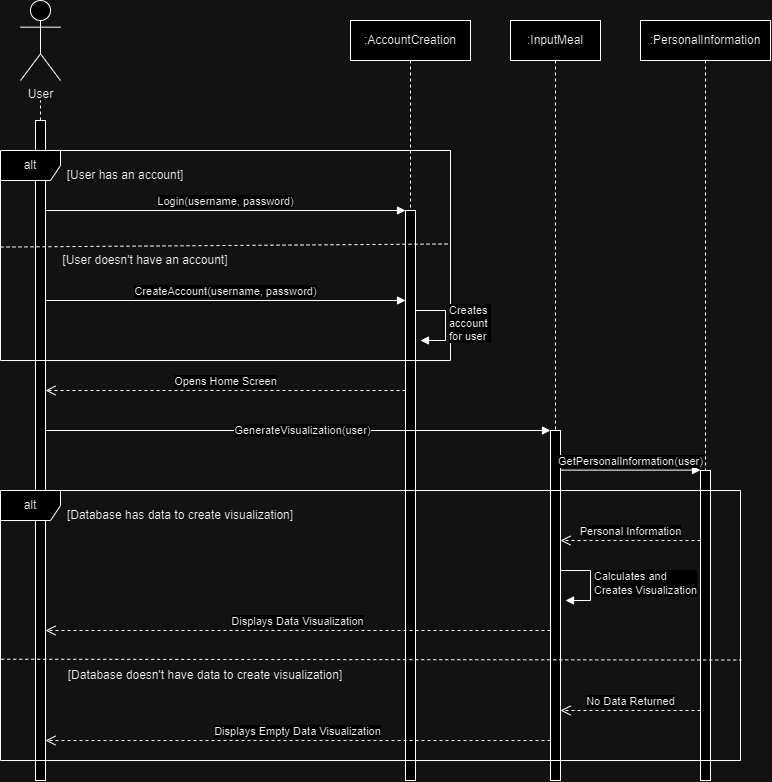

The diagram above was exported from draw.io. Its source (the exported page's mxGraphModel, read from the mxfile embedded in the PNG):
<mxGraphModel dx="1843" dy="746" grid="1" gridSize="10" guides="1" tooltips="1" connect="1" arrows="1" fold="1" page="1" pageScale="1" pageWidth="850" pageHeight="1100" math="0" shadow="0">
  <root>
    <mxCell id="0" />
    <mxCell id="1" parent="0" />
    <mxCell id="vjcOo7LL_mJBhOfwOeFm-2" value=":AccountCreation" style="shape=umlLifeline;perimeter=lifelinePerimeter;whiteSpace=wrap;html=1;container=1;dropTarget=0;collapsible=0;recursiveResize=0;outlineConnect=0;portConstraint=eastwest;newEdgeStyle={&quot;curved&quot;:0,&quot;rounded&quot;:0};" parent="1" vertex="1">
      <mxGeometry x="400" y="40" width="120" height="600" as="geometry" />
    </mxCell>
    <mxCell id="xYtk3pgWJVzKnUTusmYQ-7" value="" style="html=1;points=[[0,0,0,0,5],[0,1,0,0,-5],[1,0,0,0,5],[1,1,0,0,-5]];perimeter=orthogonalPerimeter;outlineConnect=0;targetShapes=umlLifeline;portConstraint=eastwest;newEdgeStyle={&quot;curved&quot;:0,&quot;rounded&quot;:0};" vertex="1" parent="1">
      <mxGeometry x="455" y="230" width="10" height="570" as="geometry" />
    </mxCell>
    <mxCell id="xYtk3pgWJVzKnUTusmYQ-3" value="" style="html=1;points=[[0,0,0,0,5],[0,1,0,0,-5],[1,0,0,0,5],[1,1,0,0,-5]];perimeter=orthogonalPerimeter;outlineConnect=0;targetShapes=umlLifeline;portConstraint=eastwest;newEdgeStyle={&quot;curved&quot;:0,&quot;rounded&quot;:0};" vertex="1" parent="1">
      <mxGeometry x="85" y="140" width="10" height="660" as="geometry" />
    </mxCell>
    <mxCell id="lzJY-4R3RSrq79QS8vEv-3" value="alt" style="shape=umlFrame;whiteSpace=wrap;html=1;pointerEvents=0;" vertex="1" parent="1">
      <mxGeometry x="50" y="170" width="450" height="210" as="geometry" />
    </mxCell>
    <mxCell id="lzJY-4R3RSrq79QS8vEv-4" value="[User has an account]" style="text;html=1;align=center;verticalAlign=middle;whiteSpace=wrap;rounded=0;" vertex="1" parent="1">
      <mxGeometry x="110" y="180" width="130" height="30" as="geometry" />
    </mxCell>
    <mxCell id="lzJY-4R3RSrq79QS8vEv-5" value="" style="endArrow=none;dashed=1;html=1;rounded=0;entryX=1;entryY=0.51;entryDx=0;entryDy=0;entryPerimeter=0;" edge="1" parent="1">
      <mxGeometry width="50" height="50" relative="1" as="geometry">
        <mxPoint x="50" y="266.55" as="sourcePoint" />
        <mxPoint x="500.0000000000002" y="263.45" as="targetPoint" />
      </mxGeometry>
    </mxCell>
    <mxCell id="lzJY-4R3RSrq79QS8vEv-6" value="[User doesn't have an account]" style="text;html=1;align=center;verticalAlign=middle;whiteSpace=wrap;rounded=0;" vertex="1" parent="1">
      <mxGeometry x="110" y="265" width="170" height="30" as="geometry" />
    </mxCell>
    <mxCell id="mRa5itoKFJ09gABTUgRL-1" value="User" style="shape=umlActor;verticalLabelPosition=bottom;verticalAlign=top;html=1;" vertex="1" parent="1">
      <mxGeometry x="70" y="20" width="40" height="80" as="geometry" />
    </mxCell>
    <mxCell id="mRa5itoKFJ09gABTUgRL-2" value="" style="endArrow=none;dashed=1;html=1;rounded=0;" edge="1" parent="1" source="xYtk3pgWJVzKnUTusmYQ-3">
      <mxGeometry width="50" height="50" relative="1" as="geometry">
        <mxPoint x="90" y="790" as="sourcePoint" />
        <mxPoint x="90" y="120" as="targetPoint" />
      </mxGeometry>
    </mxCell>
    <mxCell id="xYtk3pgWJVzKnUTusmYQ-1" value=":InputMeal" style="shape=umlLifeline;perimeter=lifelinePerimeter;whiteSpace=wrap;html=1;container=1;dropTarget=0;collapsible=0;recursiveResize=0;outlineConnect=0;portConstraint=eastwest;newEdgeStyle={&quot;curved&quot;:0,&quot;rounded&quot;:0};" vertex="1" parent="1">
      <mxGeometry x="560" y="40" width="90" height="600" as="geometry" />
    </mxCell>
    <mxCell id="xYtk3pgWJVzKnUTusmYQ-2" value=":PersonalInformation" style="shape=umlLifeline;perimeter=lifelinePerimeter;whiteSpace=wrap;html=1;container=1;dropTarget=0;collapsible=0;recursiveResize=0;outlineConnect=0;portConstraint=eastwest;newEdgeStyle={&quot;curved&quot;:0,&quot;rounded&quot;:0};" vertex="1" parent="1">
      <mxGeometry x="690" y="40" width="130" height="760" as="geometry" />
    </mxCell>
    <mxCell id="xYtk3pgWJVzKnUTusmYQ-15" value="" style="html=1;points=[[0,0,0,0,5],[0,1,0,0,-5],[1,0,0,0,5],[1,1,0,0,-5]];perimeter=orthogonalPerimeter;outlineConnect=0;targetShapes=umlLifeline;portConstraint=eastwest;newEdgeStyle={&quot;curved&quot;:0,&quot;rounded&quot;:0};" vertex="1" parent="xYtk3pgWJVzKnUTusmYQ-2">
      <mxGeometry x="-90" y="410" width="10" height="350" as="geometry" />
    </mxCell>
    <mxCell id="xYtk3pgWJVzKnUTusmYQ-17" value="" style="html=1;points=[[0,0,0,0,5],[0,1,0,0,-5],[1,0,0,0,5],[1,1,0,0,-5]];perimeter=orthogonalPerimeter;outlineConnect=0;targetShapes=umlLifeline;portConstraint=eastwest;newEdgeStyle={&quot;curved&quot;:0,&quot;rounded&quot;:0};" vertex="1" parent="xYtk3pgWJVzKnUTusmYQ-2">
      <mxGeometry x="60" y="450" width="10" height="310" as="geometry" />
    </mxCell>
    <mxCell id="xYtk3pgWJVzKnUTusmYQ-5" value="Login(username, password)" style="html=1;verticalAlign=bottom;endArrow=block;curved=0;rounded=0;" edge="1" parent="1" target="xYtk3pgWJVzKnUTusmYQ-7">
      <mxGeometry width="80" relative="1" as="geometry">
        <mxPoint x="95" y="230" as="sourcePoint" />
        <mxPoint x="440" y="230" as="targetPoint" />
      </mxGeometry>
    </mxCell>
    <mxCell id="xYtk3pgWJVzKnUTusmYQ-6" value="CreateAccount(username, password)" style="html=1;verticalAlign=bottom;endArrow=block;curved=0;rounded=0;" edge="1" parent="1" target="xYtk3pgWJVzKnUTusmYQ-7">
      <mxGeometry x="-0.0014" width="80" relative="1" as="geometry">
        <mxPoint x="95" y="319.9999999999999" as="sourcePoint" />
        <mxPoint x="440" y="320" as="targetPoint" />
        <mxPoint as="offset" />
      </mxGeometry>
    </mxCell>
    <mxCell id="xYtk3pgWJVzKnUTusmYQ-11" value="Creates&amp;nbsp;&lt;div&gt;account&amp;nbsp;&lt;/div&gt;&lt;div&gt;for user&lt;/div&gt;" style="html=1;align=left;spacingLeft=2;endArrow=block;rounded=0;edgeStyle=orthogonalEdgeStyle;curved=0;rounded=0;" edge="1" parent="1">
      <mxGeometry relative="1" as="geometry">
        <mxPoint x="465" y="330" as="sourcePoint" />
        <Array as="points">
          <mxPoint x="495" y="360" />
        </Array>
        <mxPoint x="470" y="359.9999999999999" as="targetPoint" />
        <mxPoint as="offset" />
      </mxGeometry>
    </mxCell>
    <mxCell id="xYtk3pgWJVzKnUTusmYQ-12" value="Opens Home Screen" style="html=1;verticalAlign=bottom;endArrow=open;dashed=1;endSize=8;curved=0;rounded=0;" edge="1" parent="1" target="xYtk3pgWJVzKnUTusmYQ-3">
      <mxGeometry relative="1" as="geometry">
        <mxPoint x="455" y="410" as="sourcePoint" />
        <mxPoint x="375" y="410" as="targetPoint" />
      </mxGeometry>
    </mxCell>
    <mxCell id="xYtk3pgWJVzKnUTusmYQ-31" value="[Database doesn't have data to create visualization]" style="text;html=1;align=center;verticalAlign=middle;whiteSpace=wrap;rounded=0;" vertex="1" parent="1">
      <mxGeometry x="110" y="680" width="290" height="30" as="geometry" />
    </mxCell>
    <mxCell id="xYtk3pgWJVzKnUTusmYQ-30" value="" style="endArrow=none;dashed=1;html=1;rounded=0;exitX=0.001;exitY=0.499;exitDx=0;exitDy=0;exitPerimeter=0;entryX=1.001;entryY=0.502;entryDx=0;entryDy=0;entryPerimeter=0;" edge="1" parent="1">
      <mxGeometry width="50" height="50" relative="1" as="geometry">
        <mxPoint x="50.74000000000001" y="678.73" as="sourcePoint" />
        <mxPoint x="790.7399999999998" y="679.5400000000002" as="targetPoint" />
      </mxGeometry>
    </mxCell>
    <mxCell id="xYtk3pgWJVzKnUTusmYQ-29" value="[Database has data to create visualization]" style="text;html=1;align=center;verticalAlign=middle;whiteSpace=wrap;rounded=0;" vertex="1" parent="1">
      <mxGeometry x="110" y="520" width="240" height="30" as="geometry" />
    </mxCell>
    <mxCell id="xYtk3pgWJVzKnUTusmYQ-19" value="" style="html=1;verticalAlign=bottom;endArrow=block;curved=0;rounded=0;" edge="1" parent="1">
      <mxGeometry width="80" relative="1" as="geometry">
        <mxPoint x="95" y="450" as="sourcePoint" />
        <mxPoint x="600" y="450" as="targetPoint" />
      </mxGeometry>
    </mxCell>
    <mxCell id="xYtk3pgWJVzKnUTusmYQ-21" value="GenerateVisualization(user)" style="edgeLabel;html=1;align=center;verticalAlign=middle;resizable=0;points=[];" vertex="1" connectable="0" parent="xYtk3pgWJVzKnUTusmYQ-19">
      <mxGeometry x="0.2364" y="1" relative="1" as="geometry">
        <mxPoint x="-57" as="offset" />
      </mxGeometry>
    </mxCell>
    <mxCell id="xYtk3pgWJVzKnUTusmYQ-22" value="GetPersonalInformation(user)" style="html=1;verticalAlign=bottom;endArrow=block;curved=0;rounded=0;" edge="1" parent="1">
      <mxGeometry width="80" relative="1" as="geometry">
        <mxPoint x="610" y="489.64" as="sourcePoint" />
        <mxPoint x="750" y="489.64" as="targetPoint" />
        <mxPoint as="offset" />
      </mxGeometry>
    </mxCell>
    <mxCell id="xYtk3pgWJVzKnUTusmYQ-28" value="alt" style="shape=umlFrame;whiteSpace=wrap;html=1;pointerEvents=0;" vertex="1" parent="1">
      <mxGeometry x="50" y="510" width="740" height="270" as="geometry" />
    </mxCell>
    <mxCell id="xYtk3pgWJVzKnUTusmYQ-23" value="Personal Information" style="html=1;verticalAlign=bottom;endArrow=open;dashed=1;endSize=8;curved=0;rounded=0;" edge="1" parent="1">
      <mxGeometry relative="1" as="geometry">
        <mxPoint x="750" y="560" as="sourcePoint" />
        <mxPoint x="610" y="560" as="targetPoint" />
      </mxGeometry>
    </mxCell>
    <mxCell id="xYtk3pgWJVzKnUTusmYQ-38" value="Calculates and&amp;nbsp;&lt;div&gt;Creates Visualization&lt;/div&gt;" style="html=1;align=left;spacingLeft=2;endArrow=block;rounded=0;edgeStyle=orthogonalEdgeStyle;curved=0;rounded=0;" edge="1" parent="1">
      <mxGeometry relative="1" as="geometry">
        <mxPoint x="610" y="590" as="sourcePoint" />
        <Array as="points">
          <mxPoint x="640" y="620" />
        </Array>
        <mxPoint x="615" y="619.9999999999999" as="targetPoint" />
        <mxPoint as="offset" />
      </mxGeometry>
    </mxCell>
    <mxCell id="xYtk3pgWJVzKnUTusmYQ-27" value="Displays Data Visualization" style="html=1;verticalAlign=bottom;endArrow=open;dashed=1;endSize=8;curved=0;rounded=0;" edge="1" parent="1" target="xYtk3pgWJVzKnUTusmYQ-3">
      <mxGeometry relative="1" as="geometry">
        <mxPoint x="600" y="650" as="sourcePoint" />
        <mxPoint x="240" y="650" as="targetPoint" />
      </mxGeometry>
    </mxCell>
    <mxCell id="xYtk3pgWJVzKnUTusmYQ-39" value="No Data Returned" style="html=1;verticalAlign=bottom;endArrow=open;dashed=1;endSize=8;curved=0;rounded=0;" edge="1" parent="1">
      <mxGeometry relative="1" as="geometry">
        <mxPoint x="750" y="730" as="sourcePoint" />
        <mxPoint x="610" y="730" as="targetPoint" />
      </mxGeometry>
    </mxCell>
    <mxCell id="xYtk3pgWJVzKnUTusmYQ-40" value="Displays Empty Data Visualization" style="html=1;verticalAlign=bottom;endArrow=open;dashed=1;endSize=8;curved=0;rounded=0;" edge="1" parent="1">
      <mxGeometry relative="1" as="geometry">
        <mxPoint x="600" y="760" as="sourcePoint" />
        <mxPoint x="95" y="760" as="targetPoint" />
      </mxGeometry>
    </mxCell>
  </root>
</mxGraphModel>